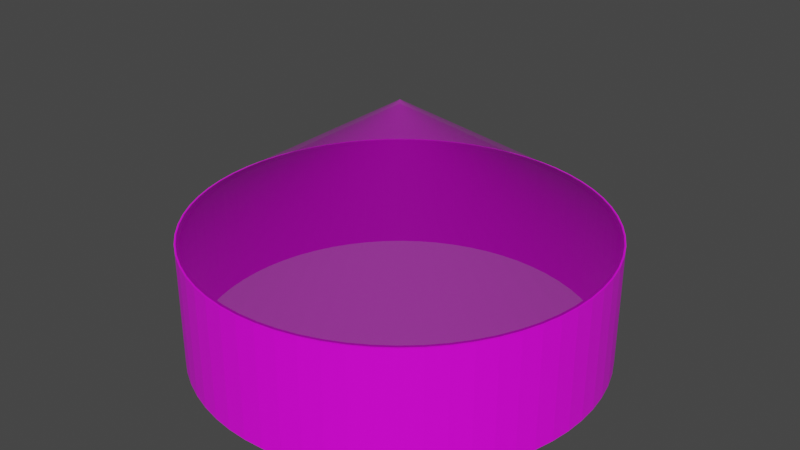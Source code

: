 # Source: simulator_greenhouse.blend  (saved by Blender 2.82.7; exported with 4.5.12 LTS)
import bpy
from mathutils import Matrix  # noqa: F401  (used for matrix-valued properties, if any)

bpy.ops.wm.read_factory_settings(use_empty=True)
scene = bpy.context.scene
scene.name = 'Scene'

# ---- collections
col_collection = bpy.data.collections.new('Collection'); scene.collection.children.link(col_collection)

# ---- images (referenced by path relative to the original .blend; pixels are not part of the script)
import os
ASSET_DIR = os.environ.get("B2B_ASSET_DIR", "")  # directory of the original .blend (textures are referenced by path, not embedded)
HERE = os.path.dirname(os.path.abspath(__file__))  # packed textures are extracted next to this script under _unpacked/

def load_image(name, relpath, width, height, colorspace="sRGB"):
    """Load a texture the original file referenced (path relative to the .blend, or extracted next to this script)."""
    p = next((c for c in (os.path.join(HERE, relpath), os.path.join(ASSET_DIR, relpath)) if relpath and os.path.exists(c)), "")
    if p:
        img = bpy.data.images.load(p, check_existing=True)
        img.name = name
    else:  # same state as the original file: an image datablock whose file is absent (Cycles renders it pink)
        img = bpy.data.images.new(name, width, height)
        img.source = "FILE"
        img.filepath = "//" + (relpath or name)
    img.colorspace_settings.name = colorspace
    return img
img_greenhouse_palette_png = load_image('greenhouse-palette.png', 'greenhouse-palette.png', 1024, 1024, 'sRGB')

# ---- materials (node trees are filled in below, after node groups)
mat_pallette = bpy.data.materials.new('pallette')
mat_pallette.alpha_threshold = 0.0
mat_pallette.use_transparent_shadow = False
mat_pallette.line_color = (0.0, 0.0, 0.0, 1.0)
mat_transparent_pallette = bpy.data.materials.new('transparent pallette')
mat_transparent_pallette.alpha_threshold = 0.0
mat_transparent_pallette.use_transparent_shadow = False
mat_transparent_pallette.line_color = (0.0, 0.0, 0.0, 1.0)

# ---- material node trees
mat_pallette.use_nodes = True; mat_pallette.node_tree.nodes.clear()
_N = mat_pallette.node_tree.nodes; _L = mat_pallette.node_tree.links
n0 = _N.new('ShaderNodeOutputMaterial'); n0.name = 'Material Output'; n0.location = (362, 252)
n1 = _N.new('ShaderNodeBsdfPrincipled'); n1.name = 'Principled BSDF'; n1.location = (72, 252)
n1.distribution = 'GGX'
n1.subsurface_method = 'BURLEY'
n1.inputs[2].default_value = 0.4
n1.inputs[3].default_value = 1.45
n1.inputs[27].default_value = (0.0, 0.0, 0.0, 1.0)
n1.inputs[28].default_value = 1.0
n2 = _N.new('ShaderNodeTexImage'); n2.name = 'Image Texture'; n2.location = (-496, 197)
n2.image = img_greenhouse_palette_png
_L.new(n1.outputs[0], n0.inputs[0])
_L.new(n2.outputs[0], n1.inputs[0])
n0.is_active_output = True
mat_transparent_pallette.use_nodes = True; mat_transparent_pallette.node_tree.nodes.clear()
_N = mat_transparent_pallette.node_tree.nodes; _L = mat_transparent_pallette.node_tree.links
n0 = _N.new('ShaderNodeOutputMaterial'); n0.name = 'Material Output'; n0.location = (362, 252)
n1 = _N.new('ShaderNodeBsdfPrincipled'); n1.name = 'Principled BSDF'; n1.location = (72, 252)
n1.distribution = 'GGX'
n1.subsurface_method = 'BURLEY'
n1.inputs[2].default_value = 0.4
n1.inputs[3].default_value = 1.45
n1.inputs[4].default_value = 0.2421
n1.inputs[27].default_value = (0.0, 0.0, 0.0, 1.0)
n1.inputs[28].default_value = 1.0
n2 = _N.new('ShaderNodeTexImage'); n2.name = 'Image Texture'; n2.location = (-496, 197)
n2.image = img_greenhouse_palette_png
_L.new(n1.outputs[0], n0.inputs[0])
_L.new(n2.outputs[0], n1.inputs[0])
n0.is_active_output = True

# ---- world
world_world = bpy.data.worlds.new('World'); scene.world = world_world
world_world.use_nodes = True; world_world.node_tree.nodes.clear()
_N = world_world.node_tree.nodes; _L = world_world.node_tree.links
n0 = _N.new('ShaderNodeOutputWorld'); n0.name = 'World Output'; n0.location = (300, 300)
n1 = _N.new('ShaderNodeBackground'); n1.name = 'Background'; n1.location = (10, 300)
n1.inputs[0].default_value = (0.05088, 0.05088, 0.05088, 1.0)
_L.new(n1.outputs[0], n0.inputs[0])
n0.is_active_output = True
world_world.color = (0.05088, 0.05088, 0.05088)
world_world.use_sun_shadow = False
world_world.sun_shadow_jitter_overblur = 0.0

# ---- meshes
me_cylinder = bpy.data.meshes.new('Cylinder')
me_cylinder.from_pydata([(0.0, 5.0, -1.5), (0.0, 5.0, 1.5), (0.4901, 4.976, -1.5), (0.4901, 4.976, 1.5), (0.9755, 4.904, -1.5), (0.9755, 4.904, 1.5), (1.451, 4.785, -1.5), (1.451, 4.785, 1.5), (1.913, 4.619, -1.5), (1.913, 4.619, 1.5), (2.357, 4.41, -1.5), (2.357, 4.41, 1.5), (2.778, 4.157, -1.5), (2.778, 4.157, 1.5), (3.172, 3.865, -1.5), (3.172, 3.865, 1.5), (3.536, 3.536, -1.5), (3.536, 3.536, 1.5), (3.865, 3.172, -1.5), (3.865, 3.172, 1.5), (4.157, 2.778, -1.5), (4.157, 2.778, 1.5), (4.41, 2.357, -1.5), (4.41, 2.357, 1.5), (4.619, 1.913, -1.5), (4.619, 1.913, 1.5), (4.785, 1.451, -1.5), (4.785, 1.451, 1.5), (4.904, 0.9755, -1.5), (4.904, 0.9755, 1.5), (4.976, 0.4901, -1.5), (4.976, 0.4901, 1.5), (5.0, -8.146e-07, -1.5), (5.0, -8.146e-07, 1.5), (4.976, -0.4901, -1.5), (4.976, -0.4901, 1.5), (4.904, -0.9755, -1.5), (4.904, -0.9755, 1.5), (4.785, -1.451, -1.5), (4.785, -1.451, 1.5), (4.619, -1.913, -1.5), (4.619, -1.913, 1.5), (4.41, -2.357, -1.5), (4.41, -2.357, 1.5), (4.157, -2.778, -1.5), (4.157, -2.778, 1.5), (3.865, -3.172, -1.5), (3.865, -3.172, 1.5), (3.536, -3.536, -1.5), (3.536, -3.536, 1.5), (3.172, -3.865, -1.5), (3.172, -3.865, 1.5), (2.778, -4.157, -1.5), (2.778, -4.157, 1.5), (2.357, -4.41, -1.5), (2.357, -4.41, 1.5), (1.913, -4.619, -1.5), (1.913, -4.619, 1.5), (1.451, -4.785, -1.5), (1.451, -4.785, 1.5), (0.9754, -4.904, -1.5), (0.9754, -4.904, 1.5), (0.4901, -4.976, -1.5), (0.4901, -4.976, 1.5), (-4.013e-06, -5.0, -1.5), (-4.013e-06, -5.0, 1.5), (-0.4901, -4.976, -1.5), (-0.4901, -4.976, 1.5), (-0.9755, -4.904, -1.5), (-0.9755, -4.904, 1.5), (-1.451, -4.785, -1.5), (-1.451, -4.785, 1.5), (-1.913, -4.619, -1.5), (-1.913, -4.619, 1.5), (-2.357, -4.41, -1.5), (-2.357, -4.41, 1.5), (-2.778, -4.157, -1.5), (-2.778, -4.157, 1.5), (-3.172, -3.865, -1.5), (-3.172, -3.865, 1.5), (-3.536, -3.536, -1.5), (-3.536, -3.536, 1.5), (-3.865, -3.172, -1.5), (-3.865, -3.172, 1.5), (-4.157, -2.778, -1.5), (-4.157, -2.778, 1.5), (-4.41, -2.357, -1.5), (-4.41, -2.357, 1.5), (-4.619, -1.913, -1.5), (-4.619, -1.913, 1.5), (-4.785, -1.451, -1.5), (-4.785, -1.451, 1.5), (-4.904, -0.9755, -1.5), (-4.904, -0.9755, 1.5), (-4.976, -0.4901, -1.5), (-4.976, -0.4901, 1.5), (-5.0, -2.325e-06, -1.5), (-5.0, -2.325e-06, 1.5), (-4.976, 0.4901, -1.5), (-4.976, 0.4901, 1.5), (-4.904, 0.9754, -1.5), (-4.904, 0.9754, 1.5), (-4.785, 1.451, -1.5), (-4.785, 1.451, 1.5), (-4.619, 1.913, -1.5), (-4.619, 1.913, 1.5), (-4.41, 2.357, -1.5), (-4.41, 2.357, 1.5), (-4.157, 2.778, -1.5), (-4.157, 2.778, 1.5), (-3.865, 3.172, -1.5), (-3.865, 3.172, 1.5), (-3.536, 3.536, -1.5), (-3.536, 3.536, 1.5), (-3.172, 3.865, -1.5), (-3.172, 3.865, 1.5), (-2.778, 4.157, -1.5), (-2.778, 4.157, 1.5), (-2.357, 4.41, -1.5), (-2.357, 4.41, 1.5), (-1.913, 4.619, -1.5), (-1.913, 4.619, 1.5), (-1.451, 4.785, -1.5), (-1.451, 4.785, 1.5), (-0.9755, 4.904, -1.5), (-0.9755, 4.904, 1.5), (-0.4901, 4.976, -1.5), (-0.4901, 4.976, 1.5)], [], [(0, 1, 3, 2), (2, 3, 5, 4), (4, 5, 7, 6), (6, 7, 9, 8), (8, 9, 11, 10), (10, 11, 13, 12), (12, 13, 15, 14), (14, 15, 17, 16), (16, 17, 19, 18), (18, 19, 21, 20), (20, 21, 23, 22), (22, 23, 25, 24), (24, 25, 27, 26), (26, 27, 29, 28), (28, 29, 31, 30), (30, 31, 33, 32), (32, 33, 35, 34), (34, 35, 37, 36), (36, 37, 39, 38), (38, 39, 41, 40), (40, 41, 43, 42), (42, 43, 45, 44), (44, 45, 47, 46), (46, 47, 49, 48), (48, 49, 51, 50), (50, 51, 53, 52), (52, 53, 55, 54), (54, 55, 57, 56), (56, 57, 59, 58), (58, 59, 61, 60), (60, 61, 63, 62), (62, 63, 65, 64), (64, 65, 67, 66), (66, 67, 69, 68), (68, 69, 71, 70), (70, 71, 73, 72), (72, 73, 75, 74), (74, 75, 77, 76), (76, 77, 79, 78), (78, 79, 81, 80), (80, 81, 83, 82), (82, 83, 85, 84), (84, 85, 87, 86), (86, 87, 89, 88), (88, 89, 91, 90), (90, 91, 93, 92), (92, 93, 95, 94), (94, 95, 97, 96), (96, 97, 99, 98), (98, 99, 101, 100), (100, 101, 103, 102), (102, 103, 105, 104), (104, 105, 107, 106), (106, 107, 109, 108), (108, 109, 111, 110), (110, 111, 113, 112), (112, 113, 115, 114), (114, 115, 117, 116), (116, 117, 119, 118), (118, 119, 121, 120), (120, 121, 123, 122), (122, 123, 125, 124), (124, 125, 127, 126), (126, 127, 1, 0)])
_uv = me_cylinder.uv_layers.new(name='UVMap')
_uv.uv.foreach_set('vector', [0.3886, 0.8862, 0.3886, 0.8605, 0.3894, 0.8605, 0.3894, 0.8862, 0.3894, 0.8862, 0.3894, 0.8605, 0.3902, 0.8605, 0.3902, 0.8862, 0.3902, 0.8862, 0.3902, 0.8605, 0.3911, 0.8605, 0.3911, 0.8862, 0.3911, 0.8862, 0.3911, 0.8605, 0.3919, 0.8605, 0.3919, 0.8862, 0.3919, 0.8862, 0.3919, 0.8605, 0.3927, 0.8605, 0.3927, 0.8862, 0.3927, 0.8862, 0.3927, 0.8605, 0.3935, 0.8605, 0.3935, 0.8862, 0.3935, 0.8862, 0.3935, 0.8605, 0.3943, 0.8605, 0.3943, 0.8862, 0.3943, 0.8862, 0.3943, 0.8605, 0.3951, 0.8605, 0.3951, 0.8862, 0.3951, 0.8862, 0.3951, 0.8605, 0.3959, 0.8605, 0.3959, 0.8862, 0.3959, 0.8862, 0.3959, 0.8605, 0.3967, 0.8605, 0.3967, 0.8862, 0.3967, 0.8862, 0.3967, 0.8605, 0.3975, 0.8605, 0.3975, 0.8862, 0.3975, 0.8862, 0.3975, 0.8605, 0.3983, 0.8605, 0.3983, 0.8862, 0.3983, 0.8862, 0.3983, 0.8605, 0.3991, 0.8605, 0.3991, 0.8862, 0.3991, 0.8862, 0.3991, 0.8605, 0.3999, 0.8605, 0.3999, 0.8862, 0.3999, 0.8862, 0.3999, 0.8605, 0.4007, 0.8605, 0.4007, 0.8862, 0.4007, 0.8862, 0.4007, 0.8605, 0.4015, 0.8605, 0.4015, 0.8862, 0.4015, 0.8862, 0.4015, 0.8605, 0.4023, 0.8605, 0.4023, 0.8862, 0.4023, 0.8862, 0.4023, 0.8605, 0.4031, 0.8605, 0.4031, 0.8862, 0.4031, 0.8862, 0.4031, 0.8605, 0.4039, 0.8605, 0.4039, 0.8862, 0.4039, 0.8862, 0.4039, 0.8605, 0.4047, 0.8605, 0.4047, 0.8862, 0.4047, 0.8862, 0.4047, 0.8605, 0.4055, 0.8605, 0.4055, 0.8862, 0.4055, 0.8862, 0.4055, 0.8605, 0.4063, 0.8605, 0.4063, 0.8862, 0.4063, 0.8862, 0.4063, 0.8605, 0.4071, 0.8605, 0.4071, 0.8862, 0.4071, 0.8862, 0.4071, 0.8605, 0.4079, 0.8605, 0.4079, 0.8862, 0.4079, 0.8862, 0.4079, 0.8605, 0.4087, 0.8605, 0.4087, 0.8862, 0.4087, 0.8862, 0.4087, 0.8605, 0.4095, 0.8605, 0.4095, 0.8862, 0.4095, 0.8862, 0.4095, 0.8605, 0.4104, 0.8605, 0.4104, 0.8862, 0.4104, 0.8862, 0.4104, 0.8605, 0.4112, 0.8605, 0.4112, 0.8862, 0.4112, 0.8862, 0.4112, 0.8605, 0.412, 0.8605, 0.412, 0.8862, 0.412, 0.8862, 0.412, 0.8605, 0.4128, 0.8605, 0.4128, 0.8862, 0.4128, 0.8862, 0.4128, 0.8605, 0.4136, 0.8605, 0.4136, 0.8862, 0.4136, 0.8862, 0.4136, 0.8605, 0.4144, 0.8605, 0.4144, 0.8862, 0.4144, 0.8862, 0.4144, 0.8605, 0.4152, 0.8605, 0.4152, 0.8862, 0.4152, 0.8862, 0.4152, 0.8605, 0.416, 0.8605, 0.416, 0.8862, 0.416, 0.8862, 0.416, 0.8605, 0.4168, 0.8605, 0.4168, 0.8862, 0.4168, 0.8862, 0.4168, 0.8605, 0.4176, 0.8605, 0.4176, 0.8862, 0.4176, 0.8862, 0.4176, 0.8605, 0.4184, 0.8605, 0.4184, 0.8862, 0.4184, 0.8862, 0.4184, 0.8605, 0.4192, 0.8605, 0.4192, 0.8862, 0.4192, 0.8862, 0.4192, 0.8605, 0.42, 0.8605, 0.42, 0.8862, 0.42, 0.8862, 0.42, 0.8605, 0.4208, 0.8605, 0.4208, 0.8862, 0.4208, 0.8862, 0.4208, 0.8605, 0.4216, 0.8605, 0.4216, 0.8862, 0.4216, 0.8862, 0.4216, 0.8605, 0.4224, 0.8605, 0.4224, 0.8862, 0.4224, 0.8862, 0.4224, 0.8605, 0.4232, 0.8605, 0.4232, 0.8862, 0.4232, 0.8862, 0.4232, 0.8605, 0.424, 0.8605, 0.424, 0.8862, 0.424, 0.8862, 0.424, 0.8605, 0.4248, 0.8605, 0.4248, 0.8862, 0.4248, 0.8862, 0.4248, 0.8605, 0.4256, 0.8605, 0.4256, 0.8862, 0.4256, 0.8862, 0.4256, 0.8605, 0.4264, 0.8605, 0.4264, 0.8862, 0.4264, 0.8862, 0.4264, 0.8605, 0.4272, 0.8605, 0.4272, 0.8862, 0.4272, 0.8862, 0.4272, 0.8605, 0.428, 0.8605, 0.428, 0.8862, 0.428, 0.8862, 0.428, 0.8605, 0.4289, 0.8605, 0.4289, 0.8862, 0.4289, 0.8862, 0.4289, 0.8605, 0.4297, 0.8605, 0.4297, 0.8862, 0.4297, 0.8862, 0.4297, 0.8605, 0.4305, 0.8605, 0.4305, 0.8862, 0.4305, 0.8862, 0.4305, 0.8605, 0.4313, 0.8605, 0.4313, 0.8862, 0.4313, 0.8862, 0.4313, 0.8605, 0.4321, 0.8605, 0.4321, 0.8862, 0.4321, 0.8862, 0.4321, 0.8605, 0.4329, 0.8605, 0.4329, 0.8862, 0.4329, 0.8862, 0.4329, 0.8605, 0.4337, 0.8605, 0.4337, 0.8862, 0.4337, 0.8862, 0.4337, 0.8605, 0.4345, 0.8605, 0.4345, 0.8862, 0.4345, 0.8862, 0.4345, 0.8605, 0.4353, 0.8605, 0.4353, 0.8862, 0.4353, 0.8862, 0.4353, 0.8605, 0.4361, 0.8605, 0.4361, 0.8862, 0.4361, 0.8862, 0.4361, 0.8605, 0.4369, 0.8605, 0.4369, 0.8862, 0.4369, 0.8862, 0.4369, 0.8605, 0.4377, 0.8605, 0.4377, 0.8862, 0.4377, 0.8862, 0.4377, 0.8605, 0.4385, 0.8605, 0.4385, 0.8862, 0.4385, 0.8862, 0.4385, 0.8605, 0.4393, 0.8605, 0.4393, 0.8862, 0.4393, 0.8862, 0.4393, 0.8605, 0.4401, 0.8605, 0.4401, 0.8862])
me_cylinder.materials.append(mat_pallette)
me_cylinder.use_remesh_fix_poles = True
me_cylinder.use_remesh_preserve_attributes = False
me_cylinder.use_mirror_vertex_groups = False
me_cylinder.update()
me_cone = bpy.data.meshes.new('Cone')
me_cone.from_pydata([(0.0, 4.91, -1.5), (0.4813, 4.886, -1.5), (0.9579, 4.816, -1.5), (1.425, 4.699, -1.5), (1.879, 4.536, -1.5), (2.315, 4.33, -1.5), (2.728, 4.083, -1.5), (3.115, 3.795, -1.5), (3.472, 3.472, -1.5), (3.795, 3.115, -1.5), (4.083, 2.728, -1.5), (4.33, 2.315, -1.5), (4.536, 1.879, -1.5), (4.699, 1.425, -1.5), (4.816, 0.9579, -1.5), (4.886, 0.4813, -1.5), (4.91, -7.999e-07, -1.5), (4.886, -0.4813, -1.5), (4.816, -0.9579, -1.5), (4.699, -1.425, -1.5), (4.536, -1.879, -1.5), (4.33, -2.315, -1.5), (4.083, -2.728, -1.5), (3.795, -3.115, -1.5), (3.472, -3.472, -1.5), (3.115, -3.795, -1.5), (2.728, -4.083, -1.5), (2.315, -4.33, -1.5), (1.879, -4.536, -1.5), (1.425, -4.699, -1.5), (0.9579, -4.816, -1.5), (0.4813, -4.886, -1.5), (-3.941e-06, -4.91, -1.5), (-0.4813, -4.886, -1.5), (-0.9579, -4.816, -1.5), (-1.425, -4.699, -1.5), (-1.879, -4.536, -1.5), (-2.315, -4.33, -1.5), (-2.728, -4.083, -1.5), (-3.115, -3.795, -1.5), (-3.472, -3.472, -1.5), (-3.795, -3.115, -1.5), (-4.083, -2.728, -1.5), (0.0, 0.0, 1.5), (-4.33, -2.315, -1.5), (-4.536, -1.879, -1.5), (-4.699, -1.425, -1.5), (-4.816, -0.9579, -1.5), (-4.886, -0.4813, -1.5), (-4.91, -2.283e-06, -1.5), (-4.886, 0.4813, -1.5), (-4.816, 0.9579, -1.5), (-4.699, 1.425, -1.5), (-4.536, 1.879, -1.5), (-4.33, 2.315, -1.5), (-4.083, 2.728, -1.5), (-3.795, 3.115, -1.5), (-3.472, 3.472, -1.5), (-3.115, 3.795, -1.5), (-2.728, 4.083, -1.5), (-2.315, 4.33, -1.5), (-1.879, 4.536, -1.5), (-1.425, 4.699, -1.5), (-0.9579, 4.816, -1.5), (-0.4813, 4.886, -1.5)], [], [(0, 43, 1), (1, 43, 2), (2, 43, 3), (3, 43, 4), (4, 43, 5), (5, 43, 6), (6, 43, 7), (7, 43, 8), (8, 43, 9), (9, 43, 10), (10, 43, 11), (11, 43, 12), (12, 43, 13), (13, 43, 14), (14, 43, 15), (15, 43, 16), (16, 43, 17), (17, 43, 18), (18, 43, 19), (19, 43, 20), (20, 43, 21), (21, 43, 22), (22, 43, 23), (23, 43, 24), (24, 43, 25), (25, 43, 26), (26, 43, 27), (27, 43, 28), (28, 43, 29), (29, 43, 30), (30, 43, 31), (31, 43, 32), (32, 43, 33), (33, 43, 34), (34, 43, 35), (35, 43, 36), (36, 43, 37), (37, 43, 38), (38, 43, 39), (39, 43, 40), (40, 43, 41), (41, 43, 42), (42, 43, 44), (44, 43, 45), (45, 43, 46), (46, 43, 47), (47, 43, 48), (48, 43, 49), (49, 43, 50), (50, 43, 51), (51, 43, 52), (52, 43, 53), (53, 43, 54), (54, 43, 55), (55, 43, 56), (56, 43, 57), (57, 43, 58), (58, 43, 59), (59, 43, 60), (60, 43, 61), (61, 43, 62), (62, 43, 63), (63, 43, 64), (64, 43, 0)])
_uv = me_cone.uv_layers.new(name='UVMap')
_uv.uv.foreach_set('vector', [0.5863, 0.3389, 0.5863, 0.3075, 0.5893, 0.3387, 0.5893, 0.3387, 0.5863, 0.3075, 0.5924, 0.3383, 0.5924, 0.3383, 0.5863, 0.3075, 0.5954, 0.3375, 0.5954, 0.3375, 0.5863, 0.3075, 0.5983, 0.3365, 0.5983, 0.3365, 0.5863, 0.3075, 0.601, 0.3352, 0.601, 0.3352, 0.5863, 0.3075, 0.6037, 0.3336, 0.6037, 0.3336, 0.5863, 0.3075, 0.6061, 0.3317, 0.6061, 0.3317, 0.5863, 0.3075, 0.6084, 0.3297, 0.6084, 0.3297, 0.5863, 0.3075, 0.6105, 0.3274, 0.6105, 0.3274, 0.5863, 0.3075, 0.6123, 0.3249, 0.6123, 0.3249, 0.5863, 0.3075, 0.6139, 0.3223, 0.6139, 0.3223, 0.5863, 0.3075, 0.6152, 0.3195, 0.6152, 0.3195, 0.5863, 0.3075, 0.6163, 0.3166, 0.6163, 0.3166, 0.5863, 0.3075, 0.617, 0.3136, 0.617, 0.3136, 0.5863, 0.3075, 0.6175, 0.3106, 0.6175, 0.3106, 0.5863, 0.3075, 0.6176, 0.3075, 0.6176, 0.3075, 0.5863, 0.3075, 0.6175, 0.3044, 0.6175, 0.3044, 0.5863, 0.3075, 0.617, 0.3014, 0.617, 0.3014, 0.5863, 0.3075, 0.6163, 0.2984, 0.6163, 0.2984, 0.5863, 0.3075, 0.6152, 0.2955, 0.6152, 0.2955, 0.5863, 0.3075, 0.6139, 0.2927, 0.6139, 0.2927, 0.5863, 0.3075, 0.6123, 0.2901, 0.6123, 0.2901, 0.5863, 0.3075, 0.6105, 0.2876, 0.6105, 0.2876, 0.5863, 0.3075, 0.6084, 0.2853, 0.6084, 0.2853, 0.5863, 0.3075, 0.6061, 0.2833, 0.6061, 0.2833, 0.5863, 0.3075, 0.6037, 0.2814, 0.6037, 0.2814, 0.5863, 0.3075, 0.601, 0.2798, 0.601, 0.2798, 0.5863, 0.3075, 0.5983, 0.2785, 0.5983, 0.2785, 0.5863, 0.3075, 0.5954, 0.2775, 0.5954, 0.2775, 0.5863, 0.3075, 0.5924, 0.2767, 0.5924, 0.2767, 0.5863, 0.3075, 0.5893, 0.2763, 0.5893, 0.2763, 0.5863, 0.3075, 0.5863, 0.2761, 0.5863, 0.2761, 0.5863, 0.3075, 0.5832, 0.2763, 0.5832, 0.2763, 0.5863, 0.3075, 0.5801, 0.2767, 0.5801, 0.2767, 0.5863, 0.3075, 0.5771, 0.2775, 0.5771, 0.2775, 0.5863, 0.3075, 0.5742, 0.2785, 0.5742, 0.2785, 0.5863, 0.3075, 0.5715, 0.2798, 0.5715, 0.2798, 0.5863, 0.3075, 0.5688, 0.2814, 0.5688, 0.2814, 0.5863, 0.3075, 0.5664, 0.2833, 0.5664, 0.2833, 0.5863, 0.3075, 0.5641, 0.2853, 0.5641, 0.2853, 0.5863, 0.3075, 0.562, 0.2876, 0.562, 0.2876, 0.5863, 0.3075, 0.5602, 0.2901, 0.5602, 0.2901, 0.5863, 0.3075, 0.5586, 0.2927, 0.5586, 0.2927, 0.5863, 0.3075, 0.5573, 0.2955, 0.5573, 0.2955, 0.5863, 0.3075, 0.5562, 0.2984, 0.5562, 0.2984, 0.5863, 0.3075, 0.5555, 0.3014, 0.5555, 0.3014, 0.5863, 0.3075, 0.555, 0.3044, 0.555, 0.3044, 0.5863, 0.3075, 0.5549, 0.3075, 0.5549, 0.3075, 0.5863, 0.3075, 0.555, 0.3106, 0.555, 0.3106, 0.5863, 0.3075, 0.5555, 0.3136, 0.5555, 0.3136, 0.5863, 0.3075, 0.5562, 0.3166, 0.5562, 0.3166, 0.5863, 0.3075, 0.5573, 0.3195, 0.5573, 0.3195, 0.5863, 0.3075, 0.5586, 0.3223, 0.5586, 0.3223, 0.5863, 0.3075, 0.5602, 0.3249, 0.5602, 0.3249, 0.5863, 0.3075, 0.562, 0.3274, 0.562, 0.3274, 0.5863, 0.3075, 0.5641, 0.3297, 0.5641, 0.3297, 0.5863, 0.3075, 0.5664, 0.3317, 0.5664, 0.3317, 0.5863, 0.3075, 0.5688, 0.3336, 0.5688, 0.3336, 0.5863, 0.3075, 0.5715, 0.3352, 0.5715, 0.3352, 0.5863, 0.3075, 0.5742, 0.3365, 0.5742, 0.3365, 0.5863, 0.3075, 0.5771, 0.3375, 0.5771, 0.3375, 0.5863, 0.3075, 0.5801, 0.3383, 0.5801, 0.3383, 0.5863, 0.3075, 0.5832, 0.3387, 0.5832, 0.3387, 0.5863, 0.3075, 0.5863, 0.3389])
me_cone.materials.append(mat_transparent_pallette)
me_cone.use_remesh_fix_poles = True
me_cone.use_remesh_preserve_attributes = False
me_cone.use_mirror_vertex_groups = False
me_cone.update()

# ---- objects
ob_walls = bpy.data.objects.new('walls', me_cylinder)
ob_roof = bpy.data.objects.new('roof', me_cone)

# ---- transforms, parenting, visibility, modifiers, constraints
ob_walls.location = (0.0, 0.0, 1.5)
ob_walls.lineart.crease_threshold = 0.0
_m = ob_walls.modifiers.new('Solidify', 'SOLIDIFY')
_m.thickness = 0.1
_m.nonmanifold_merge_threshold = 0.0003
ob_roof.location = (0.0, 0.0, 4.5)
ob_roof.scale = (1.011, 1.011, 1.0)
ob_roof.lineart.crease_threshold = 0.0
_m = ob_roof.modifiers.new('Solidify', 'SOLIDIFY')
_m.thickness = 0.1
_m.nonmanifold_merge_threshold = 0.0003

# ---- collection membership
col_collection.objects.link(ob_walls)
col_collection.objects.link(ob_roof)

# ---- scene / render settings (as saved in the file)
scene.frame_start = 1; scene.frame_end = 250; scene.frame_set(1)
scene.render.engine = 'BLENDER_EEVEE_NEXT'
scene.cycles.use_denoising = False
scene.cycles.samples = 128
scene.cycles.sampling_pattern = 'TABULATED_SOBOL'
scene.cycles.use_adaptive_sampling = False
scene.cycles.use_light_tree = False
scene.view_settings.view_transform = 'Filmic'
bpy.context.view_layer.update()

# ---- added for rendering (the .blend has no active camera and no usable light): camera, sun
cam_auto = bpy.data.cameras.new('AutoCamera')
cam_auto.lens = 50.0
cam_auto.sensor_width = 36.0
cam_auto.clip_end = 1000.0
ob_auto_camera = bpy.data.objects.new('AutoCamera', cam_auto)
scene.collection.objects.link(ob_auto_camera)
ob_auto_camera.location = (14.2136, -17.0563, 14.3709)
ob_auto_camera.rotation_euler = (1.09748, -7.21219e-08, 0.694738)
scene.camera = ob_auto_camera
light_auto_sun = bpy.data.lights.new('AutoSun', 'SUN')
light_auto_sun.energy = 3.0
light_auto_sun.angle = 0.0523599
ob_auto_sun = bpy.data.objects.new('AutoSun', light_auto_sun)
scene.collection.objects.link(ob_auto_sun)
ob_auto_sun.rotation_euler = (0.872665, 0.174533, 0.523599)
bpy.context.view_layer.update()
